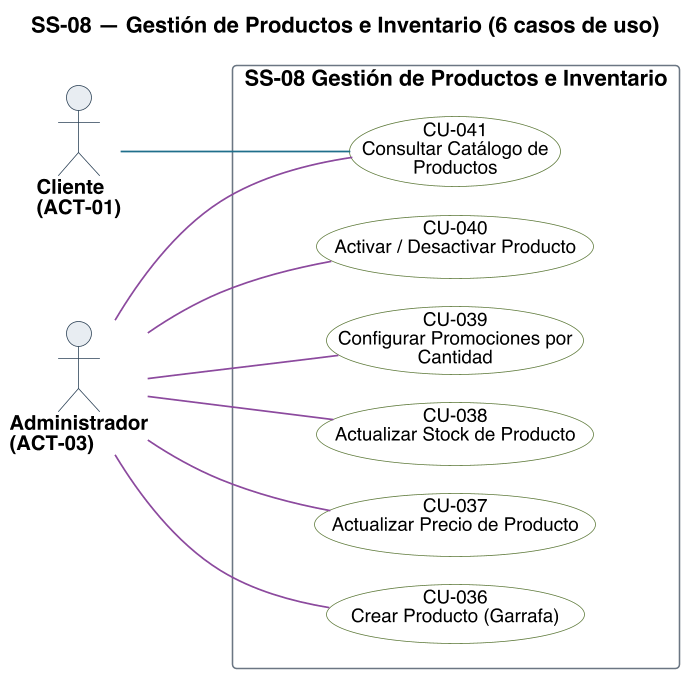

The diagram above was rendered by PlantUML. Its source (embedded in the PNG):
@startuml
title SS-08 — Gestión de Productos e Inventario (6 casos de uso)
left to right direction
skinparam backgroundColor #FFFFFF
skinparam shadowing false
skinparam defaultFontName Helvetica
skinparam defaultFontSize 13
skinparam dpi 150
skinparam ArrowColor #2C4257
skinparam ArrowThickness 1.1
skinparam actor {
  BorderColor #2C4257
  BackgroundColor #E8EDF2
  FontSize 13
  FontStyle bold
}
skinparam usecase {
  BorderColor #2C4257
  BackgroundColor #FFFFFF
  FontSize 12
}
skinparam rectangle {
  BorderColor #6B7683
  FontSize 14
  FontStyle bold
}

skinparam nodesep 18
skinparam ranksep 70
skinparam usecase {
  BorderColor<<pendiente>> #9C4436
  BackgroundColor<<pendiente>> #F6E4E1
  BorderColor<<factorizado>> #6B7683
  BackgroundColor<<factorizado>> #F2F4F6
}

actor "Cliente\n(ACT-01)" as A01
actor "Administrador\n(ACT-03)" as A03

rectangle "SS-08 Gestión de Productos e Inventario" {
  usecase "CU-036\nCrear Producto (Garrafa)" as U036 #back:FFFFFF;line:5E7A3A
  usecase "CU-037\nActualizar Precio de Producto" as U037 #back:FFFFFF;line:5E7A3A
  usecase "CU-038\nActualizar Stock de Producto" as U038 #back:FFFFFF;line:5E7A3A
  usecase "CU-039\nConfigurar Promociones por\nCantidad" as U039 #back:FFFFFF;line:5E7A3A
  usecase "CU-040\nActivar / Desactivar Producto" as U040 #back:FFFFFF;line:5E7A3A
  usecase "CU-041\nConsultar Catálogo de\nProductos" as U041 #back:FFFFFF;line:5E7A3A
}

A01 -[#1F6F8B]- U041
A03 -[#8C4A9E]- U036
A03 -[#8C4A9E]- U037
A03 -[#8C4A9E]- U038
A03 -[#8C4A9E]- U039
A03 -[#8C4A9E]- U040
A03 -[#8C4A9E]- U041

@enduml